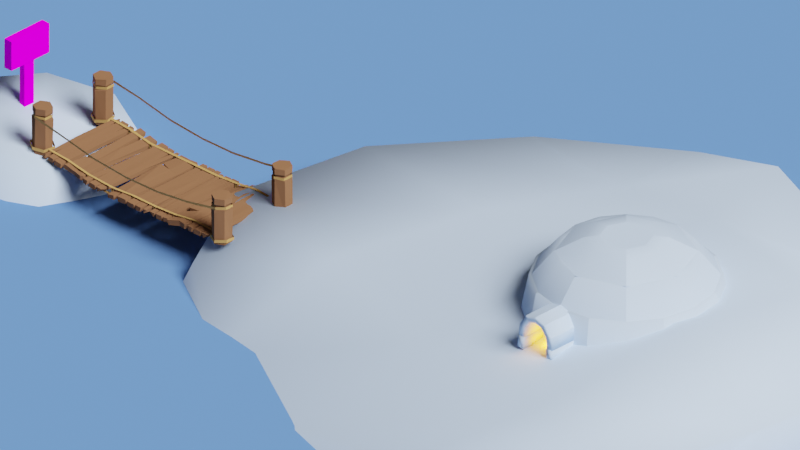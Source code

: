# Source: Map.blend  (saved by Blender 2.92.15; exported with 4.5.12 LTS)
import bpy
from mathutils import Matrix  # noqa: F401  (used for matrix-valued properties, if any)

bpy.ops.wm.read_factory_settings(use_empty=True)
scene = bpy.context.scene
scene.name = 'Scene'

# ---- collections
col_bridge = bpy.data.collections.new('Bridge'); scene.collection.children.link(col_bridge)
col_planks = bpy.data.collections.new('Planks'); col_bridge.children.link(col_planks)
col_columns = bpy.data.collections.new('Columns'); col_bridge.children.link(col_columns)
col_rope = bpy.data.collections.new('Rope'); col_bridge.children.link(col_rope)
col_archipelago = bpy.data.collections.new('Archipelago'); scene.collection.children.link(col_archipelago)
col_restaurant = bpy.data.collections.new('Restaurant'); col_archipelago.children.link(col_restaurant)
col_fishing = bpy.data.collections.new('Fishing'); col_archipelago.children.link(col_fishing)
col_water = bpy.data.collections.new('Water'); scene.collection.children.link(col_water)

# ---- images (referenced by path relative to the original .blend; pixels are not part of the script)
import os
ASSET_DIR = os.environ.get("B2B_ASSET_DIR", "")  # directory of the original .blend (textures are referenced by path, not embedded)
HERE = os.path.dirname(os.path.abspath(__file__))  # packed textures are extracted next to this script under _unpacked/

def load_image(name, relpath, width, height, colorspace="sRGB"):
    """Load a texture the original file referenced (path relative to the .blend, or extracted next to this script)."""
    p = next((c for c in (os.path.join(HERE, relpath), os.path.join(ASSET_DIR, relpath)) if relpath and os.path.exists(c)), "")
    if p:
        img = bpy.data.images.load(p, check_existing=True)
        img.name = name
    else:  # same state as the original file: an image datablock whose file is absent (Cycles renders it pink)
        img = bpy.data.images.new(name, width, height)
        img.source = "FILE"
        img.filepath = "//" + (relpath or name)
    img.colorspace_settings.name = colorspace
    return img
img_fishing = load_image('Fishing', 'Fishing.png', 1024, 1024, 'sRGB')

# ---- materials (node trees are filled in below, after node groups)
mat_wood = bpy.data.materials.new('Wood')
mat_wood.use_backface_culling = True
mat_wood.use_transparent_shadow = False
mat_rope = bpy.data.materials.new('Rope')
mat_rope.use_transparent_shadow = False
mat_snow = bpy.data.materials.new('Snow')
mat_snow.use_transparent_shadow = False
mat_fishing = bpy.data.materials.new('Fishing')
mat_fishing.use_backface_culling = True
mat_fishing.use_transparent_shadow = False
mat_ocean = bpy.data.materials.new('Ocean')
mat_ocean.use_transparent_shadow = False

# ---- material node trees
mat_wood.use_nodes = True; mat_wood.node_tree.nodes.clear()
_N = mat_wood.node_tree.nodes; _L = mat_wood.node_tree.links
n0 = _N.new('ShaderNodeOutputMaterial'); n0.name = 'Material Output'; n0.location = (300, 300)
n1 = _N.new('ShaderNodeBsdfDiffuse'); n1.name = 'Diffuse BSDF'; n1.location = (10, 300)
n1.inputs[0].default_value = (0.25, 0.1182, 0.05901, 1.0)
n1.inputs[1].default_value = 0.5
_L.new(n1.outputs[0], n0.inputs[0])
n0.is_active_output = True
mat_rope.use_nodes = True; mat_rope.node_tree.nodes.clear()
_N = mat_rope.node_tree.nodes; _L = mat_rope.node_tree.links
n0 = _N.new('ShaderNodeOutputMaterial'); n0.name = 'Material Output'; n0.location = (300, 300)
n1 = _N.new('ShaderNodeBsdfDiffuse'); n1.name = 'Diffuse BSDF'; n1.location = (10, 300)
n1.inputs[0].default_value = (0.5, 0.292, 0.1, 1.0)
n1.inputs[1].default_value = 0.5
_L.new(n1.outputs[0], n0.inputs[0])
n0.is_active_output = True
mat_snow.use_nodes = True; mat_snow.node_tree.nodes.clear()
_N = mat_snow.node_tree.nodes; _L = mat_snow.node_tree.links
n0 = _N.new('ShaderNodeOutputMaterial'); n0.name = 'Material Output'; n0.location = (300, 300)
n1 = _N.new('ShaderNodeBsdfDiffuse'); n1.name = 'Diffuse BSDF'; n1.location = (10, 300)
n1.inputs[0].default_value = (0.6, 0.76, 1.0, 1.0)
_L.new(n1.outputs[0], n0.inputs[0])
n0.is_active_output = True
mat_fishing.use_nodes = True; mat_fishing.node_tree.nodes.clear()
_N = mat_fishing.node_tree.nodes; _L = mat_fishing.node_tree.links
n0 = _N.new('ShaderNodeOutputMaterial'); n0.name = 'Material Output'; n0.location = (300, 300)
n1 = _N.new('ShaderNodeTexImage'); n1.name = 'Image Texture'; n1.location = (-309, 287)
n1.image = img_fishing
n2 = _N.new('ShaderNodeBsdfDiffuse'); n2.name = 'Diffuse BSDF'; n2.location = (10, 300)
n2.inputs[1].default_value = 0.5
_L.new(n2.outputs[0], n0.inputs[0])
_L.new(n1.outputs[0], n2.inputs[0])
n0.is_active_output = True
mat_ocean.use_nodes = True; mat_ocean.node_tree.nodes.clear()
_N = mat_ocean.node_tree.nodes; _L = mat_ocean.node_tree.links
n0 = _N.new('ShaderNodeOutputMaterial'); n0.name = 'Material Output'; n0.location = (300, 300)
n1 = _N.new('ShaderNodeBsdfDiffuse'); n1.name = 'Diffuse BSDF'; n1.location = (10, 300)
n1.inputs[0].default_value = (0.12, 0.2544, 0.6, 1.0)
n1.inputs[1].default_value = 0.4
_L.new(n1.outputs[0], n0.inputs[0])
n0.is_active_output = True

# ---- world
world_world = bpy.data.worlds.new('World'); scene.world = world_world
world_world.use_nodes = True; world_world.node_tree.nodes.clear()
_N = world_world.node_tree.nodes; _L = world_world.node_tree.links
n0 = _N.new('ShaderNodeOutputWorld'); n0.name = 'World Output'; n0.location = (300, 300)
n1 = _N.new('ShaderNodeBackground'); n1.name = 'Background'; n1.location = (10, 300)
n1.inputs[0].default_value = (0.05088, 0.05088, 0.05088, 1.0)
_L.new(n1.outputs[0], n0.inputs[0])
n0.is_active_output = True
world_world.color = (0.05088, 0.05088, 0.05088)
world_world.use_sun_shadow = False
world_world.sun_shadow_jitter_overblur = 0.0

# ---- cameras
cam_camera = bpy.data.cameras.new('Camera')
cam_camera.type = 'ORTHO'
cam_camera.clip_end = 100.0
cam_camera.ortho_scale = 30.0

# ---- lights
light_light = bpy.data.lights.new('Light', 'SUN')
light_light.transmission_factor = 0.0
light_light.angle = 0.5236
light_light.energy = 5.0
light_light.shadow_soft_size = 20.0
light_light.shadow_cascade_max_distance = 1000.0
light_point = bpy.data.lights.new('Point', 'POINT')
light_point.color = (1.0, 0.3, 0.0)
light_point.transmission_factor = 0.0
light_point.energy = 100.0
light_point.shadow_soft_size = 0.25
light_point.shadow_maximum_resolution = 0.006
light_point.use_absolute_resolution = True

# ---- meshes
me_cube_004 = bpy.data.meshes.new('Cube.004')
me_cube_004.from_pydata([(-0.5135, -2.013, -0.1), (-0.5135, -2.013, 0.1), (-0.5135, 1.987, -0.1), (-0.5135, 1.987, 0.1), (0.4608, -1.586, -0.07987), (0.4822, -2.014, 0.1), (0.4125, 1.845, -0.07913), (0.4911, 1.986, 0.1), (0.3447, 1.986, -0.1), (-0.1598, 1.98, -0.1001), (-0.1605, 1.999, 0.09842), (0.3479, 1.986, 0.09999), (-0.3101, -2.04, -0.09376), (0.2839, -2.013, -0.1), (0.2264, -2.012, 0.1), (-0.2851, -2.022, 0.1), (-0.07539, 1.987, -0.1072), (-0.07954, 1.975, 0.09442), (-0.2163, -2.023, -0.1062), (-0.1587, -2.003, 0.09416), (-0.2299, -0.8999, 0.09905), (-0.2489, -1.234, -0.09575), (-0.1449, 1.529, 0.08416), (-0.1466, 1.629, -0.08939), (0.2124, 1.985, 0.09887), (0.1346, -2.018, -0.09538), (0.1543, 1.988, -0.1018), (0.1446, -2.009, 0.098), (0.2462, -1.332, 0.08455), (0.2114, -1.39, -0.09094), (0.2529, 1.152, 0.09848), (0.2203, 1.184, -0.09681), (0.2396, -0.03417, 0.1179), (-0.1267, 0.06949, -0.08456), (0.2589, 0.1066, -0.08958), (-0.4744, 0.06508, -0.09427), (-0.1053, 0.004499, 0.09015), (0.4631, 0.09624, -0.09424), (-0.1914, 0.006205, 0.09431), (0.4611, 0.04424, 0.09276), (-0.4744, -0.01889, 0.09276), (-0.1827, 0.08597, -0.08754), (0.1712, -0.0548, -0.1065), (0.2631, 0.03524, 0.1115)], [], [(0, 1, 40, 35), (8, 11, 7, 6), (6, 7, 39, 37), (12, 15, 1, 0), (8, 6, 37, 34), (10, 3, 40, 38, 22), (7, 11, 43, 39), (17, 22, 38, 36), (2, 9, 23, 41, 35), (4, 5, 14, 13), (2, 3, 10, 9), (25, 27, 19, 18), (24, 17, 36, 32, 30), (15, 12, 21, 20), (18, 19, 20, 21), (23, 16, 33, 41), (23, 22, 17, 16), (9, 10, 22, 23), (11, 30, 32, 43), (16, 17, 24, 26), (16, 26, 31, 42, 33), (27, 25, 29, 28), (28, 29, 13, 14), (29, 25, 42, 34), (26, 24, 30, 31), (8, 31, 30, 11), (41, 33, 18, 21), (34, 42, 31, 8), (35, 40, 3, 2), (37, 39, 5, 4), (34, 37, 4, 13, 29), (39, 43, 14, 5), (35, 41, 21, 12, 0), (32, 36, 19, 27, 28), (43, 32, 28, 14), (33, 42, 25, 18), (38, 40, 1, 15, 20), (36, 38, 20, 19)])
_uv = me_cube_004.uv_layers.new(name='UVMap')
_uv.uv.foreach_set('vector', [0.375, 0.0, 0.625, 0.0, 0.625, 0.1244, 0.375, 0.13, 0.375, 0.4586, 0.625, 0.45, 0.625, 0.5, 0.385, 0.5002, 0.385, 0.5002, 0.625, 0.5, 0.625, 0.6214, 0.375, 0.6179, 0.375, 0.95, 0.625, 0.95, 0.625, 1.0, 0.375, 1.0, 0.3336, 0.5, 0.385, 0.5002, 0.375, 0.6179, 0.3288, 0.6051, 0.7848, 0.5, 0.875, 0.5, 0.875, 0.6256, 0.8127, 0.6249, 0.7923, 0.5335, 0.625, 0.5, 0.675, 0.5, 0.675, 0.6218, 0.625, 0.6214, 0.7632, 0.5, 0.7923, 0.5335, 0.8127, 0.6249, 0.7813, 0.6235, 0.125, 0.5, 0.2504, 0.5, 0.2402, 0.5351, 0.2112, 0.6345, 0.125, 0.62, 0.3942, 0.7304, 0.625, 0.75, 0.625, 0.8, 0.375, 0.8, 0.375, 0.25, 0.625, 0.25, 0.625, 0.3402, 0.375, 0.3754, 0.375, 0.8522, 0.625, 0.8356, 0.625, 0.9248, 0.375, 0.935, 0.7002, 0.5, 0.7632, 0.5, 0.7813, 0.6235, 0.7042, 0.5949, 0.7007, 0.5116, 0.625, 0.95, 0.375, 0.95, 0.1862, 0.72, 0.825, 0.68, 0.19, 0.75, 0.7998, 0.75, 0.825, 0.68, 0.1862, 0.72, 0.2402, 0.5351, 0.2612, 0.5, 0.2273, 0.619, 0.2112, 0.6345, 0.2402, 0.5351, 0.7923, 0.5335, 0.625, 0.3618, 0.2612, 0.5, 0.2504, 0.5, 0.7848, 0.5, 0.7923, 0.5335, 0.2402, 0.5351, 0.675, 0.5, 0.7007, 0.5116, 0.7042, 0.5949, 0.675, 0.6218, 0.375, 0.3862, 0.625, 0.3618, 0.625, 0.4248, 0.375, 0.4318, 0.2612, 0.5, 0.3068, 0.5, 0.3026, 0.5513, 0.2909, 0.629, 0.2273, 0.619, 0.0, 0.0, 0.0, 0.0, 0.0, 0.0, 0.0, 0.0, 0.0, 0.0, 0.0, 0.0, 0.0, 0.0, 0.0, 0.0, 0.0, 0.0, 0.0, 0.0, 0.1481, 0.2414, 0.1483, 0.2223, 0.3068, 0.5, 0.7002, 0.5, 0.7007, 0.5116, 0.3026, 0.5513, 0.3336, 0.5, 0.2432, 0.3965, 0.7007, 0.5116, 0.675, 0.5, 0.2112, 0.6345, 0.2273, 0.619, 0.19, 0.75, 0.1862, 0.72, 0.1483, 0.2223, 0.1481, 0.2414, 0.2432, 0.3965, 0.3336, 0.5, 0.375, 0.13, 0.625, 0.1244, 0.625, 0.25, 0.375, 0.25, 0.375, 0.6179, 0.625, 0.6214, 0.625, 0.75, 0.3942, 0.7304, 0.3288, 0.6051, 0.375, 0.6179, 0.3942, 0.7304, 0.325, 0.75, 0.325, 0.6893, 0.625, 0.6214, 0.675, 0.6218, 0.675, 0.75, 0.625, 0.75, 0.125, 0.62, 0.2112, 0.6345, 0.1862, 0.72, 0.175, 0.75, 0.125, 0.75, 0.7042, 0.5949, 0.7813, 0.6235, 0.7998, 0.75, 0.7106, 0.75, 0.7079, 0.6845, 0.675, 0.6218, 0.7042, 0.5949, 0.7079, 0.6845, 0.675, 0.75, 0.2273, 0.619, 0.2909, 0.629, 0.2728, 0.75, 0.19, 0.75, 0.8127, 0.6249, 0.875, 0.6256, 0.875, 0.75, 0.825, 0.75, 0.825, 0.68, 0.7813, 0.6235, 0.8127, 0.6249, 0.825, 0.68, 0.7998, 0.75])
me_cube_004.materials.append(mat_wood)
me_cube_004.use_remesh_fix_poles = True
me_cube_004.use_remesh_preserve_attributes = False
me_cube_004.use_mirror_vertex_groups = False
me_cube_004.update()
me_cube_005 = bpy.data.meshes.new('Cube.005')
me_cube_005.from_pydata([(-0.4941, -1.988, 0.1015), (-0.4791, -1.987, -0.09863), (-0.4992, 1.973, 0.02), (-0.469, 1.977, -0.1161), (0.5056, -1.872, 0.07493), (0.4538, -1.891, -0.1179), (0.4841, 1.975, 0.08368), (0.4841, 1.975, -0.1173), (-0.1608, 1.979, 0.06382), (-0.1609, 1.982, -0.1178), (0.06262, -1.883, 0.139), (0.1096, -1.922, -0.06446), (0.06003, 1.982, -0.1177), (0.4006, -1.955, 0.08473), (0.05956, 1.986, 0.1082), (0.3463, -1.973, -0.1144), (-0.0248, 0.9653, 0.1521), (0.05076, 0.4772, -0.152), (0.465, -0.7575, 0.02698), (0.4072, -0.7564, -0.1622), (0.0475, -0.825, 0.1202), (0.1026, -0.8058, 0.09654), (-0.4275, -0.8706, 0.2039), (-0.3471, -0.8829, -0.1114), (0.01421, -0.7644, -0.07938), (0.05078, -0.8626, -0.09639), (-0.4033, -0.9495, -0.08376), (-0.5224, -1.068, 0.1076)], [], [(22, 2, 3, 23), (14, 6, 7, 12), (18, 4, 5, 19), (10, 0, 1, 11), (21, 13, 4, 18), (2, 22, 20, 16, 8), (13, 10, 11, 15), (2, 8, 9, 3), (4, 13, 15, 5), (7, 19, 25, 17, 12), (20, 10, 13, 21), (25, 15, 11, 24), (17, 16, 14, 12), (8, 16, 17, 9), (16, 20, 21, 14), (14, 21, 18, 6), (6, 18, 19, 7), (17, 25, 24, 9), (9, 24, 23, 3), (0, 27, 26, 1), (19, 5, 15, 25), (26, 24, 11, 1), (27, 0, 10, 20), (23, 24, 20, 22), (26, 27, 20, 24)])
_uv = me_cube_005.uv_layers.new(name='UVMap')
_uv.uv.foreach_set('vector', [0.375, 0.1006, 0.375, 0.25, 0.625, 0.25, 0.625, 0.1006, 0.375, 0.3992, 0.375, 0.5, 0.625, 0.5, 0.625, 0.3992, 0.375, 0.6598, 0.375, 0.7417, 0.625, 0.7417, 0.625, 0.6598, 0.375, 0.8182, 0.375, 0.9982, 0.625, 0.9982, 0.625, 0.8182, 0.2742, 0.6574, 0.3442, 0.7469, 0.375, 0.7417, 0.375, 0.6598, 0.125, 0.5, 0.125, 0.6494, 0.2805, 0.6544, 0.2388, 0.5658, 0.2388, 0.5, 0.375, 0.7778, 0.375, 0.8182, 0.625, 0.8182, 0.625, 0.7778, 0.375, 0.25, 0.375, 0.3638, 0.625, 0.3638, 0.625, 0.25, 0.375, 0.7417, 0.375, 0.7778, 0.625, 0.7778, 0.625, 0.7417, 0.625, 0.5, 0.625, 0.6598, 0.7258, 0.6652, 0.7258, 0.5941, 0.7258, 0.5, 0.2805, 0.6544, 0.3064, 0.7496, 0.3442, 0.7469, 0.2742, 0.6574, 0.7258, 0.6652, 0.6558, 0.7469, 0.6936, 0.7496, 0.7515, 0.652, 0.7258, 0.5941, 0.2388, 0.5658, 0.2742, 0.5, 0.625, 0.3992, 0.2388, 0.5, 0.2388, 0.5658, 0.7258, 0.5941, 0.7612, 0.5, 0.2388, 0.5658, 0.2805, 0.6544, 0.2742, 0.6574, 0.2742, 0.5, 0.2742, 0.5, 0.2742, 0.6574, 0.375, 0.6598, 0.375, 0.5, 0.375, 0.5, 0.375, 0.6598, 0.625, 0.6598, 0.625, 0.5, 0.7258, 0.5941, 0.7258, 0.6652, 0.7515, 0.652, 0.7612, 0.5, 0.7612, 0.5, 0.7515, 0.652, 0.875, 0.6494, 0.875, 0.5, 0.3773, -1.914e-05, 0.3761, 0.07732, 0.6288, 0.09234, 0.6269, -9.06e-06, 0.625, 0.6598, 0.625, 0.7417, 0.6558, 0.7469, 0.7258, 0.6652, 0.8712, 0.6745, 0.7515, 0.652, 0.6936, 0.7496, 0.8732, 0.75, 0.1279, 0.6826, 0.1268, 0.75, 0.3064, 0.7496, 0.2805, 0.6544, 0.625, 0.1006, 0.7515, 0.652, 0.2805, 0.6544, 0.375, 0.1006, 0.6288, 0.09234, 0.3761, 0.07732, 0.2805, 0.6544, 0.7515, 0.652])
me_cube_005.materials.append(mat_wood)
me_cube_005.use_remesh_fix_poles = True
me_cube_005.use_remesh_preserve_attributes = False
me_cube_005.use_mirror_vertex_groups = False
me_cube_005.update()
me_cylinder_005 = bpy.data.meshes.new('Cylinder.005')
me_cylinder_005.from_pydata([(0.01256, 0.4153, -0.7592), (0.0, 0.4, 0.75), (0.336, 0.2229, -0.749), (0.3797, 0.2077, 0.7246), (0.3464, -0.2, -0.75), (0.3464, -0.2, 0.75), (-3.497e-08, -0.4, -0.75), (0.01221, -0.4167, 0.6993), (-0.3164, -0.197, -0.7494), (-0.3741, -0.2028, 0.6918), (-0.3464, 0.2, -0.75), (-0.3464, 0.2, 0.75), (0.2771, 0.16, 0.85), (9.537e-08, 0.32, 0.85), (0.2771, -0.16, 0.85), (6.739e-08, -0.32, 0.85), (-0.2771, -0.16, 0.85), (-0.2771, 0.16, 0.85), (0.3464, 0.2, 0.95), (0.0, 0.4, 0.95), (0.3464, -0.2, 0.95), (-3.497e-08, -0.4, 0.95), (-0.3464, -0.2, 0.95), (-0.3464, 0.2, 0.95), (0.3471, 0.198, 1.19), (-0.02661, 0.3962, 1.226), (0.3414, -0.2007, 1.205), (0.004599, -0.3981, 1.205), (-0.3464, -0.2, 1.2), (-0.3479, 0.2041, 1.22)], [], [(0, 1, 3, 2), (2, 3, 5, 4), (4, 5, 7, 6), (6, 7, 9, 8), (9, 7, 15, 16), (8, 9, 11, 10), (10, 11, 1, 0), (17, 16, 22, 23), (5, 3, 12, 14), (11, 9, 16, 17), (3, 1, 13, 12), (7, 5, 14, 15), (1, 11, 17, 13), (19, 23, 29, 25), (15, 14, 20, 21), (12, 13, 19, 18), (13, 17, 23, 19), (16, 15, 21, 22), (14, 12, 18, 20), (24, 25, 29, 28, 27, 26), (22, 21, 27, 28), (20, 18, 24, 26), (23, 22, 28, 29), (21, 20, 26, 27), (18, 19, 25, 24)])
_uv = me_cylinder_005.uv_layers.new(name='UVMap')
_uv.uv.foreach_set('vector', [1.0, 0.5, 1.0, 1.0, 0.8333, 1.0, 0.8333, 0.5, 0.8333, 0.5, 0.8333, 1.0, 0.6667, 1.0, 0.6667, 0.5, 0.6667, 0.5, 0.6667, 1.0, 0.5, 0.9863, 0.5, 0.5, 0.5, 0.5, 0.5, 0.9863, 0.3333, 0.9808, 0.3333, 0.5, 0.3333, 0.9808, 0.5, 0.9863, 0.5, 1.0, 0.3333, 1.0, 0.3333, 0.5, 0.3333, 0.9808, 0.1667, 1.0, 0.1667, 0.5, 0.1667, 0.5, 0.1667, 1.0, -8.941e-08, 1.0, -8.941e-08, 0.5, 0.1667, 1.0, 0.3333, 1.0, 0.3333, 1.0, 0.1667, 1.0, 0.6667, 1.0, 0.8333, 1.0, 0.8333, 1.0, 0.6667, 1.0, 0.1667, 1.0, 0.3333, 0.9808, 0.3333, 1.0, 0.1667, 1.0, 0.8333, 1.0, 1.0, 1.0, 1.0, 1.0, 0.8333, 1.0, 0.5, 0.9863, 0.6667, 1.0, 0.6667, 1.0, 0.5, 1.0, -8.941e-08, 1.0, 0.1667, 1.0, 0.1667, 1.0, -8.941e-08, 1.0, -8.941e-08, 1.0, 0.1667, 1.0, 0.1667, 1.0, -8.941e-08, 1.0, 0.5, 1.0, 0.6667, 1.0, 0.6667, 1.0, 0.5, 1.0, 0.8333, 1.0, 1.0, 1.0, 1.0, 1.0, 0.8333, 1.0, -8.941e-08, 1.0, 0.1667, 1.0, 0.1667, 1.0, -8.941e-08, 1.0, 0.3333, 1.0, 0.5, 1.0, 0.5, 1.0, 0.3333, 1.0, 0.6667, 1.0, 0.8333, 1.0, 0.8333, 1.0, 0.6667, 1.0, 0.4578, 0.37, 0.25, 0.49, 0.04215, 0.37, 0.04215, 0.13, 0.25, 0.01, 0.4578, 0.13, 0.3333, 1.0, 0.5, 1.0, 0.5, 1.0, 0.3333, 1.0, 0.6667, 1.0, 0.8333, 1.0, 0.8333, 1.0, 0.6667, 1.0, 0.1667, 1.0, 0.3333, 1.0, 0.3333, 1.0, 0.1667, 1.0, 0.5, 1.0, 0.6667, 1.0, 0.6667, 1.0, 0.5, 1.0, 0.8333, 1.0, 1.0, 1.0, 1.0, 1.0, 0.8333, 1.0])
me_cylinder_005.materials.append(mat_wood)
me_cylinder_005.use_remesh_fix_poles = True
me_cylinder_005.use_remesh_preserve_attributes = False
me_cylinder_005.use_mirror_vertex_groups = False
me_cylinder_005.update()
me_plane_005 = bpy.data.meshes.new('Plane.005')
me_plane_005.from_pydata([(3.263, -0.4296, 0.1754), (4.685, -0.3966, 0.4475), (3.259, -0.434, 0.2655), (4.7, -0.3986, 0.5587), (4.324, -0.2326, 0.4762), (4.329, -0.2296, 0.5827), (4.292, 0.1534, 0.4616), (4.296, 0.1541, 0.5695), (4.615, 0.415, 0.4634), (4.617, 0.4129, 0.5713), (4.989, 0.2401, 0.4357), (4.989, 0.2386, 0.5438), (5.03, -0.1576, 0.4764), (5.028, -0.156, 0.5974), (0.008388, -0.4367, -0.08638), (0.001058, -0.4415, 0.0003539), (-3.436, -0.4367, 0.3268), (-3.436, -0.4416, 0.4129), (-4.828, 0.4038, 0.489), (-4.807, 0.4058, 0.599), (-5.187, 0.2397, 0.5405), (-5.176, 0.2368, 0.6465), (-5.22, -0.1462, 0.4956), (-5.209, -0.1469, 0.6031), (-4.898, -0.4078, 0.5093), (-4.888, -0.4058, 0.6168), (-4.491, -0.2329, 0.4922), (-4.51, -0.2314, 0.5986), (-4.483, 0.1647, 0.496), (-4.477, 0.1632, 0.6169), (-1.714, -0.4367, 0.02439), (-1.718, -0.4415, 0.1112), (1.636, -0.4331, -0.04009), (1.63, -0.4377, 0.04853)], [], [(0, 1, 3, 2), (3, 5, 4, 1), (5, 7, 6, 4), (7, 9, 8, 6), (9, 11, 10, 8), (11, 13, 12, 10), (13, 3, 1, 12), (32, 33, 15, 14), (30, 31, 17, 16), (19, 18, 20, 21), (21, 20, 22, 23), (23, 22, 24, 25), (25, 24, 26, 27), (27, 26, 28, 29), (29, 28, 18, 19), (24, 16, 17, 25), (14, 15, 31, 30), (0, 2, 33, 32)])
_uv = me_plane_005.uv_layers.new(name='UVMap')
_uv.uv.foreach_set('vector', [0.177, 0.0, 1.0, 0.0, 1.0, 1.0, 0.177, 1.0, 1.0, 1.0, 1.0, 1.0, 1.0, 0.0, 1.0, 0.0, 1.0, 1.0, 1.0, 1.0, 1.0, 0.0, 1.0, 0.0, 1.0, 1.0, 1.0, 1.0, 1.0, 0.0, 1.0, 0.0, 1.0, 1.0, 1.0, 1.0, 1.0, 0.0, 1.0, 0.0, 1.0, 1.0, 1.0, 1.0, 1.0, 0.0, 1.0, 0.0, 1.0, 1.0, 1.0, 1.0, 1.0, 0.0, 1.0, 0.0, 0.08952, 0.0, 0.08952, 1.0, 0.002039, 1.0, 0.002039, 0.0, 0.00102, 0.0, 0.00102, 1.0, 0.0, 1.0, 0.0, 0.0, 1.0, 1.0, 1.0, 0.0, 1.0, 0.0, 1.0, 1.0, 1.0, 1.0, 1.0, 0.0, 1.0, 0.0, 1.0, 1.0, 1.0, 1.0, 1.0, 0.0, 1.0, 0.0, 1.0, 1.0, 1.0, 1.0, 1.0, 0.0, 1.0, 0.0, 1.0, 1.0, 1.0, 1.0, 1.0, 0.0, 1.0, 0.0, 1.0, 1.0, 1.0, 1.0, 1.0, 0.0, 1.0, 0.0, 1.0, 1.0, 1.0, 0.0, 0.0, 0.0, 0.0, 1.0, 1.0, 1.0, 0.002039, 0.0, 0.002039, 1.0, 0.00102, 1.0, 0.00102, 0.0, 0.177, 0.0, 0.177, 1.0, 0.08952, 1.0, 0.08952, 0.0])
me_plane_005.materials.append(mat_rope)
me_plane_005.use_remesh_fix_poles = True
me_plane_005.use_remesh_preserve_attributes = False
me_plane_005.use_mirror_vertex_groups = False
me_plane_005.update()
me_plane_006 = bpy.data.meshes.new('Plane.006')
me_plane_006.from_pydata([(4.689, -0.4512, 0.2382), (4.706, -0.4536, 0.3646), (4.279, -0.2648, 0.2708), (4.29, -0.08203, 0.4077), (4.242, 0.1738, 0.2542), (4.277, 0.03267, 0.4007), (4.609, 0.4711, 0.2563), (4.612, 0.4688, 0.379), (5.035, 0.2724, 0.2248), (5.034, 0.2706, 0.3477), (5.081, -0.1796, 0.2711), (5.078, -0.1778, 0.4087), (-4.824, 0.4951, 0.2713), (-4.797, 0.4976, 0.4067), (-5.264, 0.2277, 0.2569), (-5.25, 0.224, 0.3873), (-5.335, -0.204, 0.3858), (-5.321, -0.2049, 0.5179), (-4.906, -0.5101, 0.3774), (-4.894, -0.5076, 0.5097), (-4.524, -0.2858, 0.3024), (-4.499, -0.2792, 0.4337), (-4.402, 0.2129, 0.3049), (-4.395, 0.211, 0.4538), (3.239, -0.09277, 0.4585), (3.247, 0.02228, 0.4515), (4.284, -0.2614, 0.3919), (4.247, 0.1746, 0.3769), (2.166, -0.0993, 0.3011), (2.177, 0.01613, 0.2941), (1.113, -0.09179, 0.2195), (1.124, 0.02364, 0.2125), (-0.0338, -0.08794, 0.2015), (-0.02853, 0.0273, 0.1945), (-1.058, -0.1348, 0.1435), (-1.052, -0.01957, 0.1366), (-2.391, -0.09594, 0.1607), (-2.386, 0.01931, 0.1538), (-3.464, -0.09636, 0.3327), (-3.459, 0.01888, 0.3257), (-4.493, -0.09762, 0.3874), (-4.488, 0.01763, 0.3804), (2.181, -0.09179, -0.02465), (2.187, 0.02346, -0.03164), (1.128, -0.09179, -0.06797), (1.134, 0.02346, -0.07496), (0.0388, -0.09179, -0.095), (0.04407, 0.02346, -0.102), (-1.118, -0.1233, -0.2079), (-1.113, -0.00806, -0.2149), (-2.303, -0.08118, -0.1535), (-2.298, 0.03407, -0.1605), (3.242, -0.1173, 0.1343), (3.25, -0.002213, 0.1193), (-3.476, -0.09244, 0.05747), (-3.471, 0.02281, 0.05048)], [], [(1, 26, 2, 0), (26, 27, 4, 2), (27, 7, 6, 4), (7, 9, 8, 6), (9, 11, 10, 8), (11, 1, 0, 10), (13, 12, 14, 15), (15, 14, 16, 17), (17, 16, 18, 19), (19, 18, 20, 21), (21, 20, 22, 23), (23, 22, 12, 13), (3, 24, 25, 5), (24, 28, 29, 25), (28, 29, 31, 30), (30, 31, 33, 32), (32, 34, 35, 33), (34, 36, 37, 35), (36, 38, 39, 37), (38, 39, 41, 40), (33, 47, 46, 32), (29, 28, 42, 43), (35, 34, 48, 49), (31, 30, 44, 45), (37, 51, 50, 36), (25, 24, 52, 53), (48, 50, 51, 49), (55, 54, 38, 39)])
_uv = me_plane_006.uv_layers.new(name='UVMap')
_uv.uv.foreach_set('vector', [1.0, 1.0, 1.0, 1.0, 1.0, 0.0, 1.0, 0.0, 1.0, 1.0, 1.0, 1.0, 1.0, 0.0, 1.0, 0.0, 1.0, 1.0, 1.0, 1.0, 1.0, 0.0, 1.0, 0.0, 1.0, 1.0, 1.0, 1.0, 1.0, 0.0, 1.0, 0.0, 1.0, 1.0, 1.0, 1.0, 1.0, 0.0, 1.0, 0.0, 1.0, 1.0, 1.0, 1.0, 1.0, 0.0, 1.0, 0.0, 1.0, 1.0, 1.0, 0.0, 1.0, 0.0, 1.0, 1.0, 1.0, 1.0, 1.0, 0.0, 1.0, 0.0, 1.0, 1.0, 1.0, 1.0, 1.0, 0.0, 1.0, 0.0, 1.0, 1.0, 1.0, 1.0, 1.0, 0.0, 1.0, 0.0, 1.0, 1.0, 1.0, 1.0, 1.0, 0.0, 1.0, 0.0, 1.0, 1.0, 1.0, 1.0, 1.0, 0.0, 1.0, 0.0, 1.0, 1.0, 1.0, 1.0, 1.0, 1.0, 1.0, 1.0, 1.0, 1.0, 1.0, 1.0, 1.0, 1.0, 1.0, 1.0, 1.0, 1.0, 1.0, 1.0, 1.0, 1.0, 1.0, 1.0, 1.0, 1.0, 1.0, 1.0, 1.0, 1.0, 1.0, 1.0, 1.0, 1.0, 1.0, 1.0, 1.0, 1.0, 1.0, 1.0, 1.0, 1.0, 1.0, 1.0, 1.0, 1.0, 1.0, 1.0, 1.0, 1.0, 1.0, 1.0, 1.0, 1.0, 1.0, 1.0, 1.0, 1.0, 1.0, 1.0, 1.0, 1.0, 1.0, 1.0, 1.0, 1.0, 1.0, 1.0, 1.0, 1.0, 1.0, 1.0, 1.0, 1.0, 1.0, 1.0, 1.0, 1.0, 1.0, 1.0, 1.0, 1.0, 1.0, 1.0, 1.0, 1.0, 1.0, 1.0, 1.0, 1.0, 1.0, 1.0, 1.0, 1.0, 1.0, 1.0, 1.0, 1.0, 1.0, 1.0, 1.0, 1.0, 1.0, 1.0, 1.0, 1.0, 1.0, 1.0, 1.0, 1.0, 1.0, 1.0, 1.0, 1.0, 1.0, 1.0, 1.0, 1.0, 1.0, 1.0, 1.0, 1.0, 1.0, 1.0, 1.0, 1.0, 1.0, 1.0, 1.0, 1.0])
me_plane_006.materials.append(mat_rope)
me_plane_006.use_remesh_fix_poles = True
me_plane_006.use_remesh_preserve_attributes = False
me_plane_006.use_mirror_vertex_groups = False
me_plane_006.update()
me_circle_002 = bpy.data.meshes.new('Circle.002')
me_circle_002.from_pydata([(-1.183, 8.363, -1.667), (-4.824, 8.166, -1.667), (-8.251, 6.367, -1.667), (-10.54, 3.771, -1.667), (-10.89, 0.7181, -1.667), (-9.861, -2.542, -1.667), (-7.402, -5.702, -1.667), (-3.963, -7.869, -1.667), (-0.3072, -8.468, -1.667), (2.511, -7.279, -1.667), (5.386, -5.928, -1.667), (6.784, -3.115, -1.667), (7.321, 0.1099, -1.667), (6.578, 3.278, -1.667), (4.811, 6.17, -1.667), (2.208, 8.304, -1.667), (-0.2363, 7.84, 0.6767), (-3.229, 7.873, 0.7292), (-7.169, 6.281, 0.7471), (-9.877, 3.697, 0.4242), (-10.24, 1.048, -0.1869), (-9.003, -1.945, -0.9839), (-6.179, -5.289, -0.7452), (-2.462, -7.72, 0.06686), (0.589, -8.76, 0.5052), (3.596, -8.181, 1.012), (6.358, -6.219, 1.518), (8.094, -3.329, 1.296), (7.628, -0.4803, 0.7984), (7.338, 2.326, 1.132), (3.719, 5.549, 2.197), (1.186, 7.406, 1.198), (-0.4751, 6.077, 0.6754), (-3.487, 3.772, 0.8268), (-6.623, 0.6624, 0.6721), (2.571, 3.285, 1.835), (-0.05016, 0.7118, 1.636), (-3.15, -2.466, 0.536), (5.944, 0.471, 1.813), (3.322, -2.46, 1.944), (0.3529, -5.894, 1.012)], [], [(9, 10, 26, 25), (2, 3, 19, 18), (10, 11, 27, 26), (3, 4, 20, 19), (11, 12, 28, 27), (4, 5, 21, 20), (12, 13, 29, 28), (5, 6, 22, 21), (13, 14, 30, 29), (6, 7, 23, 22), (14, 15, 31, 30), (7, 8, 24, 23), (0, 1, 17, 16), (15, 0, 16, 31), (8, 9, 25, 24), (1, 2, 18, 17), (17, 32, 31, 16), (32, 35, 30, 31), (35, 38, 29, 30), (38, 27, 28, 29), (18, 33, 32, 17), (33, 36, 35, 32), (36, 39, 38, 35), (39, 26, 27, 38), (19, 34, 33, 18), (34, 37, 36, 33), (37, 40, 39, 36), (40, 25, 26, 39), (20, 21, 34, 19), (21, 22, 37, 34), (22, 23, 40, 37), (23, 24, 25, 40)])
me_circle_002.polygons.foreach_set('use_smooth', [True] * 32)
_uv = me_circle_002.uv_layers.new(name='UVMap')
_uv.uv.foreach_set('vector', [0.0, 0.0, 0.0, 0.0, 0.0, 0.0, 0.0, 0.0, 0.0, 0.0, 0.0, 0.0, 0.0, 0.0, 0.0, 0.0, 0.0, 0.0, 0.0, 0.0, 0.0, 0.0, 0.0, 0.0, 0.0, 0.0, 0.0, 0.0, 0.0, 0.0, 0.0, 0.0, 0.0, 0.0, 0.0, 0.0, 0.0, 0.0, 0.0, 0.0, 0.0, 0.0, 0.0, 0.0, 0.0, 0.0, 0.0, 0.0, 0.0, 0.0, 0.0, 0.0, 0.0, 0.0, 0.0, 0.0, 0.0, 0.0, 0.0, 0.0, 0.0, 0.0, 0.0, 0.0, 0.0, 0.0, 0.0, 0.0, 0.0, 0.0, 0.0, 0.0, 0.0, 0.0, 0.0, 0.0, 0.0, 0.0, 0.0, 0.0, 0.0, 0.0, 0.0, 0.0, 0.0, 0.0, 0.0, 0.0, 0.0, 0.0, 0.0, 0.0, 0.0, 0.0, 0.0, 0.0, 0.0, 0.0, 0.0, 0.0, 0.0, 0.0, 0.0, 0.0, 0.0, 0.0, 0.0, 0.0, 0.0, 0.0, 0.0, 0.0, 0.0, 0.0, 0.0, 0.0, 0.0, 0.0, 0.0, 0.0, 0.0, 0.0, 0.0, 0.0, 0.0, 0.0, 0.0, 0.0, 0.0, 0.0, 0.0, 0.0, 0.0, 0.0, 0.0, 0.0, 0.0, 0.0, 0.0, 0.0, 0.0, 0.0, 0.0, 0.0, 0.0, 0.0, 0.0, 0.0, 0.0, 0.0, 0.0, 0.0, 0.0, 0.0, 0.0, 0.0, 0.0, 0.0, 0.0, 0.0, 0.0, 0.0, 0.0, 0.0, 0.0, 0.0, 0.0, 0.0, 0.0, 0.0, 0.0, 0.0, 0.0, 0.0, 0.0, 0.0, 0.0, 0.0, 0.0, 0.0, 0.0, 0.0, 0.0, 0.0, 0.0, 0.0, 0.0, 0.0, 0.0, 0.0, 0.0, 0.0, 0.0, 0.0, 0.0, 0.0, 0.0, 0.0, 0.0, 0.0, 0.0, 0.0, 0.0, 0.0, 0.0, 0.0, 0.0, 0.0, 0.0, 0.0, 0.0, 0.0, 0.0, 0.0, 0.0, 0.0, 0.0, 0.0, 0.0, 0.0, 0.0, 0.0, 0.0, 0.0, 0.0, 0.0, 0.0, 0.0, 0.0, 0.0, 0.0, 0.0, 0.0, 0.0, 0.0, 0.0, 0.0, 0.0, 0.0, 0.0, 0.0, 0.0, 0.0, 0.0, 0.0, 0.0, 0.0, 0.0, 0.0, 0.0, 0.0, 0.0, 0.0, 0.0, 0.0, 0.0])
me_circle_002.materials.append(mat_snow)
me_circle_002.use_remesh_fix_poles = True
me_circle_002.use_remesh_preserve_attributes = False
me_circle_002.use_mirror_vertex_groups = False
me_circle_002.update()
me_circle_001 = bpy.data.meshes.new('Circle.001')
me_circle_001.from_pydata([(-1.118e-08, 3.96, 0.0), (-1.515, 3.659, 0.0), (-2.8, 2.8, 0.0), (-3.659, 1.515, 0.0), (-3.96, -1.741e-07, 0.0), (-3.659, -1.515, 0.0), (-2.8, -2.8, 0.0), (-1.515, -3.659, 0.0), (-6.091e-07, -3.96, 0.0), (1.515, -3.659, 0.0), (2.8, -2.8, 0.0), (3.659, -1.515, 0.0), (3.96, 4.618e-08, 0.0), (3.659, 1.515, 0.0), (2.8, 2.8, 0.0), (1.515, 3.659, 0.0), (1.374e-09, 3.661, 1.5), (-1.401, 3.382, 1.5), (-2.589, 2.589, 1.5), (-3.382, 1.401, 1.5), (-3.661, -1.53e-07, 1.5), (-3.382, -1.401, 1.5), (-2.589, -2.589, 1.5), (-1.401, -3.382, 1.5), (-5.514e-07, -3.661, 1.5), (1.401, -3.382, 1.5), (2.589, -2.589, 1.5), (3.382, -1.401, 1.5), (3.661, 5.064e-08, 1.5), (3.382, 1.401, 1.5), (2.589, 2.589, 1.5), (1.401, 3.382, 1.5), (-6.811e-08, 3.01, 1.5), (-1.152, 2.781, 1.5), (-2.128, 2.128, 1.5), (-2.781, 1.152, 1.5), (-3.01, -1.243e-07, 1.5), (-2.781, -1.152, 1.5), (-2.128, -2.128, 1.5), (-1.152, -2.781, 1.5), (-5.225e-07, -3.01, 1.5), (1.152, -2.781, 1.5), (2.128, -2.128, 1.5), (2.781, -1.152, 1.5), (3.01, 4.319e-08, 1.5), (2.781, 1.152, 1.5), (2.128, 2.128, 1.5), (1.152, 2.781, 1.5), (-1.401, 3.382, 1.5), (-1.515, 3.659, 0.0), (-1.152, 2.781, 1.5), (1.401, 3.382, 1.5), (1.515, 3.659, 0.0), (1.152, 2.781, 1.5), (3.382, 1.401, 1.5), (3.659, 1.515, 0.0), (2.781, 1.152, 1.5), (3.659, -1.515, 0.0), (3.382, -1.401, 1.5), (2.781, -1.152, 1.5), (1.401, -3.382, 1.5), (1.515, -3.659, 0.0), (1.152, -2.781, 1.5), (-1.401, -3.382, 1.5), (-1.515, -3.659, 0.0), (-1.152, -2.781, 1.5), (-3.382, -1.401, 1.5), (-3.659, -1.515, 0.0), (-2.781, -1.152, 1.5), (-3.382, 1.401, 1.5), (-3.659, 1.515, 0.0), (-2.781, 1.152, 1.5)], [], [(12, 11, 27, 28), (67, 4, 20, 66), (55, 12, 28, 54), (6, 5, 21, 22), (14, 13, 29, 30), (64, 6, 22, 63), (52, 14, 30, 51), (8, 7, 23, 24), (49, 0, 16, 48), (0, 15, 31, 16), (61, 8, 24, 60), (2, 1, 17, 18), (10, 9, 25, 26), (70, 2, 18, 69), (57, 10, 26, 58), (4, 3, 19, 20), (22, 21, 37, 38), (30, 29, 45, 46), (63, 22, 38, 65), (51, 30, 46, 53), (24, 23, 39, 40), (48, 16, 32, 50), (16, 31, 47, 32), (60, 24, 40, 62), (18, 17, 33, 34), (26, 25, 41, 42), (69, 18, 34, 71), (58, 26, 42, 59), (20, 19, 35, 36), (28, 27, 43, 44), (66, 20, 36, 68), (54, 28, 44, 56)])
me_circle_001.polygons.foreach_set('use_smooth', [True] * 32)
_uv = me_circle_001.uv_layers.new(name='UVMap')
_uv.uv.foreach_set('vector', [0.0, 0.0, 0.0, 0.0, 0.0, 0.0, 0.0, 0.0, 0.0, 0.0, 0.0, 0.0, 0.0, 0.0, 0.0, 0.0, 0.0, 0.0, 0.0, 0.0, 0.0, 0.0, 0.0, 0.0, 0.0, 0.0, 0.0, 0.0, 0.0, 0.0, 0.0, 0.0, 0.0, 0.0, 0.0, 0.0, 0.0, 0.0, 0.0, 0.0, 0.0, 0.0, 0.0, 0.0, 0.0, 0.0, 0.0, 0.0, 0.0, 0.0, 0.0, 0.0, 0.0, 0.0, 0.0, 0.0, 0.0, 0.0, 0.0, 0.0, 0.0, 0.0, 0.0, 0.0, 0.0, 0.0, 0.0, 0.0, 0.0, 0.0, 0.0, 0.0, 0.0, 0.0, 0.0, 0.0, 0.0, 0.0, 0.0, 0.0, 0.0, 0.0, 0.0, 0.0, 0.0, 0.0, 0.0, 0.0, 0.0, 0.0, 0.0, 0.0, 0.0, 0.0, 0.0, 0.0, 0.0, 0.0, 0.0, 0.0, 0.0, 0.0, 0.0, 0.0, 0.0, 0.0, 0.0, 0.0, 0.0, 0.0, 0.0, 0.0, 0.0, 0.0, 0.0, 0.0, 0.0, 0.0, 0.0, 0.0, 0.0, 0.0, 0.0, 0.0, 0.0, 0.0, 0.0, 0.0, 0.0, 0.0, 0.0, 0.0, 0.0, 0.0, 0.0, 0.0, 0.0, 0.0, 0.0, 0.0, 0.0, 0.0, 0.0, 0.0, 0.0, 0.0, 0.0, 0.0, 0.0, 0.0, 0.0, 0.0, 0.0, 0.0, 0.0, 0.0, 0.0, 0.0, 0.0, 0.0, 0.0, 0.0, 0.0, 0.0, 0.0, 0.0, 0.0, 0.0, 0.0, 0.0, 0.0, 0.0, 0.0, 0.0, 0.0, 0.0, 0.0, 0.0, 0.0, 0.0, 0.0, 0.0, 0.0, 0.0, 0.0, 0.0, 0.0, 0.0, 0.0, 0.0, 0.0, 0.0, 0.0, 0.0, 0.0, 0.0, 0.0, 0.0, 0.0, 0.0, 0.0, 0.0, 0.0, 0.0, 0.0, 0.0, 0.0, 0.0, 0.0, 0.0, 0.0, 0.0, 0.0, 0.0, 0.0, 0.0, 0.0, 0.0, 0.0, 0.0, 0.0, 0.0, 0.0, 0.0, 0.0, 0.0, 0.0, 0.0, 0.0, 0.0, 0.0, 0.0, 0.0, 0.0, 0.0, 0.0, 0.0, 0.0, 0.0, 0.0, 0.0, 0.0, 0.0, 0.0, 0.0, 0.0, 0.0, 0.0, 0.0, 0.0, 0.0, 0.0, 0.0, 0.0, 0.0, 0.0])
me_circle_001.materials.append(mat_snow)
me_circle_001.use_remesh_fix_poles = True
me_circle_001.use_remesh_preserve_attributes = False
me_circle_001.use_mirror_vertex_groups = False
me_circle_001.update()
me_circle_004 = bpy.data.meshes.new('Circle.004')
me_circle_004.from_pydata([(1.364, 3.293, 1.5), (-1.427e-07, 3.564, 1.5), (-1.364, 3.293, 1.5), (-2.52, 2.52, 1.5), (-3.293, 1.364, 1.5), (-3.564, -4.351e-07, 1.5), (-3.293, -1.364, 1.5), (-2.52, -2.52, 1.5), (-1.364, -3.293, 1.5), (-1.108e-06, -3.564, 1.5), (1.364, -3.293, 1.5), (2.52, -2.52, 1.5), (3.293, -1.364, 1.5), (3.564, 3.159e-07, 1.5), (3.293, 1.364, 1.5), (2.52, 2.52, 1.5), (1.037, 2.502, 2.55), (-1.103e-07, 2.709, 2.55), (-1.037, 2.502, 2.55), (-1.915, 1.915, 2.55), (-2.502, 1.037, 2.55), (-2.709, -2.682e-07, 2.55), (-2.502, -1.037, 2.55), (-1.915, -1.915, 2.55), (-1.037, -2.502, 2.55), (-7.969e-07, -2.709, 2.55), (1.037, -2.502, 2.55), (1.915, -1.915, 2.55), (2.502, -1.037, 2.55), (2.709, 2.468e-07, 2.55), (2.502, 1.037, 2.55), (1.915, 1.915, 2.55), (0.8292, 2.002, 2.55), (-1.103e-07, 2.167, 2.55), (-0.8292, 2.002, 2.55), (-1.532, 1.532, 2.55), (-2.002, 0.8292, 2.55), (-2.167, -2.682e-07, 2.55), (-2.002, -0.8292, 2.55), (-1.532, -1.532, 2.55), (-0.8292, -2.002, 2.55), (-7.969e-07, -2.167, 2.55), (0.8292, -2.002, 2.55), (1.532, -1.532, 2.55), (2.002, -0.8292, 2.55), (2.167, 3.326e-07, 2.55), (2.002, 0.8292, 2.55), (1.532, 1.532, 2.55), (-1.103e-07, 2.709, 2.55), (-1.427e-07, 3.564, 1.5), (-1.103e-07, 2.167, 2.55), (1.915, 1.915, 2.55), (2.52, 2.52, 1.5), (1.532, 1.532, 2.55), (2.709, 2.468e-07, 2.55), (3.564, 3.159e-07, 1.5), (2.167, 3.326e-07, 2.55), (2.52, -2.52, 1.5), (1.915, -1.915, 2.55), (1.532, -1.532, 2.55), (-7.969e-07, -2.709, 2.55), (-1.108e-06, -3.564, 1.5), (-7.969e-07, -2.167, 2.55), (-1.915, -1.915, 2.55), (-2.52, -2.52, 1.5), (-1.532, -1.532, 2.55), (-2.709, -2.682e-07, 2.55), (-3.564, -4.351e-07, 1.5), (-2.167, -2.682e-07, 2.55), (-1.915, 1.915, 2.55), (-2.52, 2.52, 1.5), (-1.532, 1.532, 2.55)], [], [(12, 11, 27, 28), (67, 4, 20, 66), (55, 12, 28, 54), (6, 5, 21, 22), (14, 13, 29, 30), (64, 6, 22, 63), (52, 14, 30, 51), (8, 7, 23, 24), (49, 0, 16, 48), (0, 15, 31, 16), (61, 8, 24, 60), (2, 1, 17, 18), (10, 9, 25, 26), (70, 2, 18, 69), (57, 10, 26, 58), (4, 3, 19, 20), (22, 21, 37, 38), (30, 29, 45, 46), (63, 22, 38, 65), (51, 30, 46, 53), (24, 23, 39, 40), (48, 16, 32, 50), (16, 31, 47, 32), (60, 24, 40, 62), (18, 17, 33, 34), (26, 25, 41, 42), (69, 18, 34, 71), (58, 26, 42, 59), (20, 19, 35, 36), (28, 27, 43, 44), (66, 20, 36, 68), (54, 28, 44, 56)])
me_circle_004.polygons.foreach_set('use_smooth', [True] * 32)
_uv = me_circle_004.uv_layers.new(name='UVMap')
_uv.uv.foreach_set('vector', [0.0, 0.0, 0.0, 0.0, 0.0, 0.0, 0.0, 0.0, 0.0, 0.0, 0.0, 0.0, 0.0, 0.0, 0.0, 0.0, 0.0, 0.0, 0.0, 0.0, 0.0, 0.0, 0.0, 0.0, 0.0, 0.0, 0.0, 0.0, 0.0, 0.0, 0.0, 0.0, 0.0, 0.0, 0.0, 0.0, 0.0, 0.0, 0.0, 0.0, 0.0, 0.0, 0.0, 0.0, 0.0, 0.0, 0.0, 0.0, 0.0, 0.0, 0.0, 0.0, 0.0, 0.0, 0.0, 0.0, 0.0, 0.0, 0.0, 0.0, 0.0, 0.0, 0.0, 0.0, 0.0, 0.0, 0.0, 0.0, 0.0, 0.0, 0.0, 0.0, 0.0, 0.0, 0.0, 0.0, 0.0, 0.0, 0.0, 0.0, 0.0, 0.0, 0.0, 0.0, 0.0, 0.0, 0.0, 0.0, 0.0, 0.0, 0.0, 0.0, 0.0, 0.0, 0.0, 0.0, 0.0, 0.0, 0.0, 0.0, 0.0, 0.0, 0.0, 0.0, 0.0, 0.0, 0.0, 0.0, 0.0, 0.0, 0.0, 0.0, 0.0, 0.0, 0.0, 0.0, 0.0, 0.0, 0.0, 0.0, 0.0, 0.0, 0.0, 0.0, 0.0, 0.0, 0.0, 0.0, 0.0, 0.0, 0.0, 0.0, 0.0, 0.0, 0.0, 0.0, 0.0, 0.0, 0.0, 0.0, 0.0, 0.0, 0.0, 0.0, 0.0, 0.0, 0.0, 0.0, 0.0, 0.0, 0.0, 0.0, 0.0, 0.0, 0.0, 0.0, 0.0, 0.0, 0.0, 0.0, 0.0, 0.0, 0.0, 0.0, 0.0, 0.0, 0.0, 0.0, 0.0, 0.0, 0.0, 0.0, 0.0, 0.0, 0.0, 0.0, 0.0, 0.0, 0.0, 0.0, 0.0, 0.0, 0.0, 0.0, 0.0, 0.0, 0.0, 0.0, 0.0, 0.0, 0.0, 0.0, 0.0, 0.0, 0.0, 0.0, 0.0, 0.0, 0.0, 0.0, 0.0, 0.0, 0.0, 0.0, 0.0, 0.0, 0.0, 0.0, 0.0, 0.0, 0.0, 0.0, 0.0, 0.0, 0.0, 0.0, 0.0, 0.0, 0.0, 0.0, 0.0, 0.0, 0.0, 0.0, 0.0, 0.0, 0.0, 0.0, 0.0, 0.0, 0.0, 0.0, 0.0, 0.0, 0.0, 0.0, 0.0, 0.0, 0.0, 0.0, 0.0, 0.0, 0.0, 0.0, 0.0, 0.0, 0.0, 0.0, 0.0, 0.0, 0.0, 0.0, 0.0, 0.0, 0.0, 0.0])
me_circle_004.materials.append(mat_snow)
me_circle_004.use_remesh_fix_poles = True
me_circle_004.use_remesh_preserve_attributes = False
me_circle_004.use_mirror_vertex_groups = False
me_circle_004.update()
me_circle_006 = bpy.data.meshes.new('Circle.006')
me_circle_006.from_pydata([(-8.788e-09, 3.151, -5.555e-07), (-2.228, 2.228, -5.555e-07), (-3.151, -1.374e-07, -5.555e-07), (-2.228, -2.228, -5.555e-07), (2.666e-07, -3.151, -5.555e-07), (2.228, -2.228, -5.555e-07), (3.151, 3.785e-08, -5.555e-07), (2.228, 2.228, -5.555e-07), (6.271e-08, 1.86, 0.6849), (-1.315, 1.315, 0.6849), (-1.86, -8.746e-08, 0.6849), (-1.315, -1.315, 0.6849), (2.253e-07, -1.86, 0.6849), (1.315, -1.315, 0.6849), (1.86, 1.6e-08, 0.6849), (1.315, 1.315, 0.6849), (6.487e-08, 1.19, 0.7676), (-0.8416, 0.8416, 0.7676), (-1.19, -7.676e-08, 0.7676), (-0.8416, -0.8416, 0.7676), (1.689e-07, -1.19, 0.7676), (0.8416, -0.8416, 0.7676), (1.19, -1.054e-08, 0.7676), (0.8416, 0.8416, 0.7676), (1.315, -1.315, 0.6849), (2.228, -2.228, -5.555e-07), (-1.315, -1.315, 0.6849), (-2.228, -2.228, -5.555e-07), (-1.315, 1.315, 0.6849), (-2.228, 2.228, -5.555e-07), (2.228, 2.228, -5.555e-07), (1.315, 1.315, 0.6849), (0.8416, 0.8416, 0.7676), (0.8416, -0.8416, 0.7676), (-0.8416, -0.8416, 0.7676), (-0.8416, 0.8416, 0.7676), (6.487e-08, 1.19, 0.7676), (-0.8416, 0.8416, 0.7676), (-1.19, -7.676e-08, 0.7676), (-0.8416, -0.8416, 0.7676), (1.689e-07, -1.19, 0.7676), (1.19, -1.054e-08, 0.7676), (0.8416, 0.8416, 0.7676), (0.8416, -0.8416, 0.7676)], [], [(25, 4, 12, 24), (27, 2, 10, 26), (29, 0, 8, 28), (0, 7, 15, 8), (6, 5, 13, 14), (4, 3, 11, 12), (2, 1, 9, 10), (30, 6, 14, 31), (31, 14, 22, 32), (24, 12, 20, 33), (26, 10, 18, 34), (28, 8, 16, 35), (8, 15, 23, 16), (14, 13, 21, 22), (12, 11, 19, 20), (10, 9, 17, 18), (42, 36, 37, 38, 39, 40, 43, 41)])
me_circle_006.polygons.foreach_set('use_smooth', [True] * 17)
_uv = me_circle_006.uv_layers.new(name='UVMap')
_uv.uv.foreach_set('vector', [0.0, 0.0, 0.0, 0.0, 0.0, 0.0, 0.0, 0.0, 0.0, 0.0, 0.0, 0.0, 0.0, 0.0, 0.0, 0.0, 0.0, 0.0, 0.0, 0.0, 0.0, 0.0, 0.0, 0.0, 0.0, 0.0, 0.0, 0.0, 0.0, 0.0, 0.0, 0.0, 0.0, 0.0, 0.0, 0.0, 0.0, 0.0, 0.0, 0.0, 0.0, 0.0, 0.0, 0.0, 0.0, 0.0, 0.0, 0.0, 0.0, 0.0, 0.0, 0.0, 0.0, 0.0, 0.0, 0.0, 0.0, 0.0, 0.0, 0.0, 0.0, 0.0, 0.0, 0.0, 0.0, 0.0, 0.0, 0.0, 0.0, 0.0, 0.0, 0.0, 0.0, 0.0, 0.0, 0.0, 0.0, 0.0, 0.0, 0.0, 0.0, 0.0, 0.0, 0.0, 0.0, 0.0, 0.0, 0.0, 0.0, 0.0, 0.0, 0.0, 0.0, 0.0, 0.0, 0.0, 0.0, 0.0, 0.0, 0.0, 0.0, 0.0, 0.0, 0.0, 0.0, 0.0, 0.0, 0.0, 0.0, 0.0, 0.0, 0.0, 0.0, 0.0, 0.0, 0.0, 0.0, 0.0, 0.0, 0.0, 0.0, 0.0, 0.0, 0.0, 0.0, 0.0, 0.0, 0.0, 0.0, 0.0, 0.0, 0.0, 0.0, 0.0, 0.0, 0.0, 0.0, 0.0, 0.0, 0.0, 0.0, 0.0, 0.0, 0.0])
me_circle_006.materials.append(mat_snow)
me_circle_006.use_remesh_fix_poles = True
me_circle_006.use_remesh_preserve_attributes = False
me_circle_006.use_mirror_vertex_groups = False
me_circle_006.update()
me_cube_001 = bpy.data.meshes.new('Cube.001')
me_cube_001.from_pydata([(0.6, -0.5, -0.25), (0.6, -0.5, 0.25), (0.6, 0.5, -0.25), (0.6, 0.5, 0.25), (0.9, -0.5, -0.25), (0.9, -0.5, 0.25), (0.9, 0.5, -0.25), (0.9, 0.5, 0.25), (0.6009, -0.475, 0.25), (0.5603, -0.475, 0.678), (0.6009, 0.475, 0.25), (0.5603, 0.475, 0.678), (0.8859, -0.475, 0.25), (0.8293, -0.475, 0.772), (0.8859, 0.475, 0.25), (0.3169, -0.475, 1.021), (0.3169, 0.475, 1.021), (0.5158, -0.475, 1.225), (0.5158, 0.475, 1.225), (-0.6, -0.5, -0.25), (-0.6, -0.5, 0.25), (-0.6, 0.5, -0.25), (-0.6, 0.5, 0.25), (-0.9, -0.5, -0.25), (-0.9, -0.5, 0.25), (-0.9, 0.5, -0.25), (-0.9, 0.5, 0.25), (-0.6009, -0.475, 0.25), (-0.5603, -0.475, 0.678), (-0.6009, 0.475, 0.25), (-0.5603, 0.475, 0.678), (-0.8859, -0.475, 0.25), (-0.8293, -0.475, 0.772), (-0.8859, 0.475, 0.25), (-0.8293, 0.475, 0.772), (-0.3169, -0.475, 1.021), (-0.3169, 0.475, 1.021), (-0.5158, -0.475, 1.225), (-0.5158, 0.475, 1.225), (0.0, 0.475, 1.101), (0.0, -0.475, 1.357), (0.8293, 0.475, 0.772), (0.0, -0.475, 1.101), (0.0, 0.475, 1.357), (0.5158, -0.475, 1.225), (0.3169, -0.475, 1.021), (0.3169, 0.475, 1.021), (0.5158, 0.475, 1.225), (0.0, 0.475, 1.357), (0.0, 0.475, 1.101), (0.0, -0.475, 1.101), (0.0, -0.475, 1.357), (-0.3169, 0.475, 1.021), (-0.5158, 0.475, 1.225), (-0.5158, -0.475, 1.225), (-0.3169, -0.475, 1.021), (0.8293, -0.475, 0.772), (0.5603, -0.475, 0.678), (0.5603, 0.475, 0.678), (0.8293, 0.475, 0.772), (-0.5603, 0.475, 0.678), (-0.8293, 0.475, 0.772), (-0.8293, -0.475, 0.772), (-0.5603, -0.475, 0.678)], [], [(0, 1, 3, 2), (2, 3, 7, 6), (6, 7, 5, 4), (4, 5, 1, 0), (2, 6, 4, 0), (7, 3, 1, 5), (10, 58, 59, 14), (12, 14, 59, 56), (12, 56, 57, 8), (62, 61, 33, 31), (35, 36, 39, 42), (13, 41, 18, 44), (9, 13, 44, 15), (41, 11, 16, 18), (19, 21, 22, 20), (21, 25, 26, 22), (25, 23, 24, 26), (23, 19, 20, 24), (21, 19, 23, 25), (26, 24, 20, 22), (54, 53, 34, 32), (29, 33, 61, 60), (31, 27, 63, 62), (15, 16, 11, 9), (27, 29, 60, 63), (28, 55, 54, 32), (34, 53, 52, 30), (49, 48, 47, 46), (50, 49, 46, 45), (40, 50, 45, 17), (30, 52, 55, 28), (37, 35, 42, 51), (36, 38, 43, 39), (8, 10, 14, 12), (47, 48, 40, 17), (57, 58, 10, 8), (51, 43, 38, 37), (31, 33, 29, 27)])
me_cube_001.polygons.foreach_set('use_smooth', [True] * 38)
_uv = me_cube_001.uv_layers.new(name='UVMap')
_uv.uv.foreach_set('vector', [0.375, 0.0, 0.625, 0.0, 0.625, 0.25, 0.375, 0.25, 0.375, 0.25, 0.625, 0.25, 0.625, 0.5, 0.375, 0.5, 0.375, 0.5, 0.625, 0.5, 0.625, 0.75, 0.375, 0.75, 0.375, 0.75, 0.625, 0.75, 0.625, 1.0, 0.375, 1.0, 0.125, 0.5, 0.375, 0.5, 0.375, 0.75, 0.125, 0.75, 0.625, 0.5, 0.875, 0.5, 0.875, 0.75, 0.625, 0.75, 0.375, 0.25, 0.625, 0.25, 0.625, 0.5, 0.375, 0.5, 0.375, 0.75, 0.375, 0.5, 0.625, 0.5, 0.625, 0.75, 0.375, 0.75, 0.625, 0.75, 0.625, 1.0, 0.375, 1.0, 0.625, 0.75, 0.625, 0.5, 0.375, 0.5, 0.375, 0.75, 0.625, 0.0, 0.625, 0.25, 0.625, 0.25, 0.625, 0.0, 0.625, 0.75, 0.625, 0.5, 0.625, 0.5, 0.625, 0.75, 0.625, 1.0, 0.625, 0.75, 0.625, 0.75, 0.625, 1.0, 0.625, 0.5, 0.625, 0.25, 0.625, 0.25, 0.625, 0.5, 0.375, 0.0, 0.375, 0.25, 0.625, 0.25, 0.625, 0.0, 0.375, 0.25, 0.375, 0.5, 0.625, 0.5, 0.625, 0.25, 0.375, 0.5, 0.375, 0.75, 0.625, 0.75, 0.625, 0.5, 0.375, 0.75, 0.375, 1.0, 0.625, 1.0, 0.625, 0.75, 0.125, 0.5, 0.125, 0.75, 0.375, 0.75, 0.375, 0.5, 0.625, 0.5, 0.625, 0.75, 0.875, 0.75, 0.875, 0.5, 0.625, 0.75, 0.625, 0.5, 0.625, 0.5, 0.625, 0.75, 0.375, 0.25, 0.375, 0.5, 0.625, 0.5, 0.625, 0.25, 0.375, 0.75, 0.375, 1.0, 0.625, 1.0, 0.625, 0.75, 0.625, 0.0, 0.625, 0.25, 0.625, 0.25, 0.625, 0.0, 0.375, 0.0, 0.375, 0.25, 0.625, 0.25, 0.625, 0.0, 0.625, 1.0, 0.625, 1.0, 0.625, 0.75, 0.625, 0.75, 0.625, 0.5, 0.625, 0.5, 0.625, 0.25, 0.625, 0.25, 0.625, 0.25, 0.625, 0.5, 0.625, 0.5, 0.625, 0.25, 0.625, 0.0, 0.625, 0.25, 0.625, 0.25, 0.625, 0.0, 0.625, 0.75, 0.625, 1.0, 0.625, 1.0, 0.625, 0.75, 0.625, 0.25, 0.625, 0.25, 0.625, 0.0, 0.625, 0.0, 0.625, 0.75, 0.625, 1.0, 0.625, 1.0, 0.625, 0.75, 0.625, 0.25, 0.625, 0.5, 0.625, 0.5, 0.625, 0.25, 0.125, 0.75, 0.125, 0.5, 0.375, 0.5, 0.375, 0.75, 0.625, 0.5, 0.625, 0.5, 0.625, 0.75, 0.625, 0.75, 0.625, 0.0, 0.625, 0.25, 0.375, 0.25, 0.375, 0.0, 0.625, 0.75, 0.625, 0.5, 0.625, 0.5, 0.625, 0.75, 0.375, 0.75, 0.375, 0.5, 0.125, 0.5, 0.125, 0.75])
me_cube_001.materials.append(mat_snow)
me_cube_001.use_remesh_fix_poles = True
me_cube_001.use_remesh_preserve_attributes = False
me_cube_001.use_mirror_vertex_groups = False
me_cube_001.update()
me_circle = bpy.data.meshes.new('Circle')
me_circle.from_pydata([(2.366, 2.317, 0.03343), (2.973, 0.1392, 0.05089), (1.769, -2.471, 0.282), (-2.884, -2.513, 1.423), (-2.232, 1.893, 1.061), (0.003153, 3.253, 0.4922), (-0.9754, -3.517, 0.9477), (-3.213, -0.4488, 1.402), (2.853, 1.955, -2.5), (3.995, -0.6056, -2.5), (2.578, -3.407, -2.5), (-4.174, -2.564, -2.5), (-3.196, 2.821, -2.5), (-0.07055, 3.442, -2.5), (-1.15, -4.333, -2.5), (-4.722, 0.4628, -2.5), (0.6324, -0.7152, 0.3318), (-0.4775, 0.1687, 0.5911)], [], [(0, 8, 13, 5), (6, 14, 10, 2), (3, 11, 14, 6), (7, 15, 11, 3), (1, 9, 8, 0), (4, 12, 15, 7), (5, 13, 12, 4), (2, 10, 9, 1), (1, 16, 6, 2), (17, 3, 6, 16), (0, 17, 16, 1), (4, 17, 0, 5), (3, 17, 4, 7)])
me_circle.polygons.foreach_set('use_smooth', [True] * 13)
_uv = me_circle.uv_layers.new(name='UVMap')
_uv.uv.foreach_set('vector', [0.0, 0.0, 0.0, 0.0, 0.0, 0.0, 0.0, 0.0, 0.0, 0.0, 0.0, 0.0, 0.0, 0.0, 0.0, 0.0, 0.0, 0.0, 0.0, 0.0, 0.0, 0.0, 0.0, 0.0, 0.0, 0.0, 0.0, 0.0, 0.0, 0.0, 0.0, 0.0, 0.0, 0.0, 0.0, 0.0, 0.0, 0.0, 0.0, 0.0, 0.0, 0.0, 0.0, 0.0, 0.0, 0.0, 0.0, 0.0, 0.0, 0.0, 0.0, 0.0, 0.0, 0.0, 0.0, 0.0, 0.0, 0.0, 0.0, 0.0, 0.0, 0.0, 0.0, 0.0, 0.0, 0.0, 0.0, 0.0, 0.0, 0.0, 0.0, 0.0, 0.0, 0.0, 0.0, 0.0, 0.0, 0.0, 0.0, 0.0, 0.0, 0.0, 0.0, 0.0, 0.0, 0.0, 0.0, 0.0, 0.0, 0.0, 0.0, 0.0, 0.0, 0.0, 0.0, 0.0, 0.0, 0.0, 0.0, 0.0, 0.0, 0.0, 0.0, 0.0])
me_circle.materials.append(mat_snow)
me_circle.use_remesh_fix_poles = True
me_circle.use_remesh_preserve_attributes = False
me_circle.use_mirror_vertex_groups = False
me_circle.update()
me_cube_003 = bpy.data.meshes.new('Cube.003')
me_cube_003.from_pydata([(-0.25, -0.125, 0.0), (-0.25, -0.125, 2.0), (-0.25, 0.125, 0.0), (-0.25, 0.125, 2.0), (0.25, -0.125, 0.0), (0.25, -0.125, 2.0), (0.25, 0.125, 0.0), (0.25, 0.125, 2.0), (-1.0, -0.1875, 2.0), (-1.0, -0.1875, 3.25), (-1.0, 0.1875, 2.0), (-1.0, 0.1875, 3.25), (1.0, -0.1875, 2.0), (1.0, -0.1875, 3.25), (1.0, 0.1875, 2.0), (1.0, 0.1875, 3.25)], [], [(0, 1, 3, 2), (2, 3, 7, 6), (6, 7, 5, 4), (4, 5, 1, 0), (2, 6, 4, 0), (7, 3, 1, 5), (8, 9, 11, 10), (10, 11, 15, 14), (14, 15, 13, 12), (12, 13, 9, 8), (10, 14, 12, 8), (15, 11, 9, 13)])
_uv = me_cube_003.uv_layers.new(name='UVMap')
_uv.uv.foreach_set('vector', [0.7901, 0.03892, 0.8693, 0.03892, 0.8693, 0.1181, 0.7901, 0.1181, 0.7901, 0.1181, 0.8693, 0.1181, 0.8693, 0.1973, 0.7901, 0.1973, 0.7901, 0.1973, 0.8693, 0.1973, 0.8693, 0.2765, 0.7901, 0.2765, 0.7901, 0.2765, 0.8693, 0.2765, 0.8693, 0.3557, 0.7901, 0.3557, 0.7109, 0.1973, 0.7901, 0.1973, 0.7901, 0.2765, 0.7109, 0.2765, 0.8693, 0.1973, 0.9485, 0.1973, 0.9485, 0.2765, 0.8693, 0.2765, 0.2569, 0.1187, 0.1326, 0.1008, 0.07761, 0.0476, 0.3036, 0.0601, 0.9648, 0.3923, 0.9648, 0.9669, 0.04556, 0.9669, 0.04556, 0.3923, 0.3036, 0.355, 0.07761, 0.3425, 0.1242, 0.284, 0.2486, 0.3018, 0.6367, 0.3637, 0.4137, 0.3637, 0.4137, 0.03809, 0.6367, 0.03809, 0.3036, 0.0601, 0.3036, 0.355, 0.2486, 0.3018, 0.2569, 0.1187, 0.07761, 0.3425, 0.07761, 0.0476, 0.1326, 0.1008, 0.1242, 0.284])
me_cube_003.materials.append(mat_fishing)
me_cube_003.use_remesh_fix_poles = True
me_cube_003.use_remesh_preserve_attributes = False
me_cube_003.use_mirror_vertex_groups = False
me_cube_003.update()
me_plane_004 = bpy.data.meshes.new('Plane.004')
me_plane_004.from_pydata([(-50.0, -50.0, 0.0), (50.0, -50.0, 0.0), (-50.0, 50.0, 0.0), (50.0, 50.0, 0.0)], [], [(0, 1, 3, 2)])
_uv = me_plane_004.uv_layers.new(name='UVMap')
_uv.uv.foreach_set('vector', [0.0, 0.0, 1.0, 0.0, 1.0, 1.0, 0.0, 1.0])
me_plane_004.materials.append(mat_ocean)
me_plane_004.use_remesh_fix_poles = True
me_plane_004.use_remesh_preserve_attributes = False
me_plane_004.use_mirror_vertex_groups = False
me_plane_004.update()
me_plane_001 = bpy.data.meshes.new('Plane.001')
me_plane_001.from_pydata([(-50.0, -50.0, 0.0), (50.0, -50.0, 0.0), (-50.0, 50.0, 0.0), (50.0, 50.0, 0.0)], [], [(0, 1, 3, 2)])
_uv = me_plane_001.uv_layers.new(name='UVMap')
_uv.uv.foreach_set('vector', [0.0, 0.0, 1.0, 0.0, 1.0, 1.0, 0.0, 1.0])
me_plane_001.materials.append(mat_ocean)
me_plane_001.use_remesh_fix_poles = True
me_plane_001.use_remesh_preserve_attributes = False
me_plane_001.use_mirror_vertex_groups = False
me_plane_001.update()

# ---- objects
ob_camera = bpy.data.objects.new('Camera', cam_camera)
ob_light = bpy.data.objects.new('Light', light_light)
ob_planktypei = bpy.data.objects.new('PlankTypeI', me_cube_004)
ob_planktypei2 = bpy.data.objects.new('PlankTypeI2', me_cube_004)
ob_planktypei3 = bpy.data.objects.new('PlankTypeI3', me_cube_004)
ob_planktypei4 = bpy.data.objects.new('PlankTypeI4', me_cube_004)
ob_planktypei5 = bpy.data.objects.new('PlankTypeI5', me_cube_004)
ob_planktypej = bpy.data.objects.new('PlankTypeJ', me_cube_005)
ob_planktypej2 = bpy.data.objects.new('PlankTypeJ2', me_cube_005)
ob_planktypej3 = bpy.data.objects.new('PlankTypeJ3', me_cube_005)
ob_columnbl = bpy.data.objects.new('ColumnBL', me_cylinder_005)
ob_columnbr = bpy.data.objects.new('ColumnBR', me_cylinder_005)
ob_columntl = bpy.data.objects.new('ColumnTL', me_cylinder_005)
ob_columntr = bpy.data.objects.new('ColumnTR', me_cylinder_005)
ob_ropest = bpy.data.objects.new('RopeST', me_plane_005)
ob_ropesb = bpy.data.objects.new('RopeSB', me_plane_006)
ob_ropent = bpy.data.objects.new('RopeNT', me_plane_005)
ob_ropenb = bpy.data.objects.new('RopeNB', me_plane_006)
ob_mainland = bpy.data.objects.new('Mainland', me_circle_002)
ob_igloobottom = bpy.data.objects.new('IglooBottom', me_circle_001)
ob_igloomiddle = bpy.data.objects.new('IglooMiddle', me_circle_004)
ob_iglootop = bpy.data.objects.new('IglooTop', me_circle_006)
ob_entrance = bpy.data.objects.new('Entrance', me_cube_001)
ob_point = bpy.data.objects.new('Point', light_point)
ob_island = bpy.data.objects.new('Island', me_circle)
ob_sign = bpy.data.objects.new('Sign', me_cube_003)
ob_ocean = bpy.data.objects.new('Ocean', me_plane_004)
ob_oceanfloor = bpy.data.objects.new('OceanFloor', me_plane_001)

# ---- transforms, parenting, visibility, modifiers, constraints
ob_camera.location = (20.0, -20.0, 20.0)
ob_camera.rotation_euler = (1.047, 0.0, 0.7854)
ob_camera.lock_rotations_4d = False
ob_camera.empty_display_type = 'ARROWS'
ob_camera.color = (0.0, 0.0, 0.0, 0.0)
ob_camera.display_type = 'WIRE'
ob_camera.lineart.crease_threshold = 0.0
ob_light.location = (0.0, 0.0, 20.0)
ob_light.rotation_euler = (0.0, 0.7854, 0.0)
ob_light.lock_rotations_4d = False
ob_light.empty_display_type = 'ARROWS'
ob_light.color = (0.0, 0.0, 0.0, 0.0)
ob_light.lineart.crease_threshold = 0.0
ob_planktypei.location = (-8.723, -4.666e-09, 0.5891)
ob_planktypei.lineart.crease_threshold = 0.0
ob_planktypei2.location = (-10.85, -0.05633, 0.4135)
ob_planktypei2.rotation_euler = (0.01495, -0.0686, 0.001934)
ob_planktypei2.scale = (-0.9521, 0.9521, 0.9521)
ob_planktypei2.lineart.crease_threshold = 0.0
ob_planktypei3.location = (-11.9, -0.06001, 0.3653)
ob_planktypei3.rotation_euler = (0.002269, -0.03046, -0.005783)
ob_planktypei3.scale = (0.998, -0.998, 0.998)
ob_planktypei3.lineart.crease_threshold = 0.0
ob_planktypei4.location = (-14.21, -0.01056, 0.3177)
ob_planktypei4.rotation_euler = (0.002715, 0.06397, -0.0521)
ob_planktypei4.scale = (0.9909, 0.9909, 0.9909)
ob_planktypei4.lineart.crease_threshold = 0.0
ob_planktypei5.location = (-16.5, -0.06001, 0.5229)
ob_planktypei5.rotation_euler = (-0.0006855, 0.1154, -0.005856)
ob_planktypei5.scale = (-0.9654, -0.9654, -0.9654)
ob_planktypei5.lineart.crease_threshold = 0.0
ob_planktypej.location = (-9.788, -0.06001, 0.5146)
ob_planktypej.rotation_euler = (2.902e-09, -0.206, -2.808e-08)
ob_planktypej.lineart.crease_threshold = 0.0
ob_planktypej2.location = (-13.02, -0.05223, 0.3255)
ob_planktypej2.rotation_euler = (5.082e-10, -0.08684, -1.17e-08)
ob_planktypej2.scale = (0.9904, -0.9904, 0.9904)
ob_planktypej2.lineart.crease_threshold = 0.0
ob_planktypej3.location = (-15.4, 0.0539, 0.3866)
ob_planktypej3.rotation_euler = (-0.004131, 0.2168, -0.0192)
ob_planktypej3.scale = (0.9925, 0.9925, -0.9925)
ob_planktypej3.lineart.crease_threshold = 0.0
ob_columnbl.location = (-17.35, -1.6, 1.2)
ob_columnbl.rotation_euler = (0.0, 0.0, -3.142)
ob_columnbl.lineart.crease_threshold = 0.0
ob_columnbr.location = (-7.85, -1.6, 1.2)
ob_columnbr.lineart.crease_threshold = 0.0
ob_columntl.location = (-17.35, 1.6, 1.2)
ob_columntl.rotation_euler = (0.0, -0.0, -2.094)
ob_columntl.lineart.crease_threshold = 0.0
ob_columntr.location = (-7.85, 1.6, 1.2)
ob_columntr.rotation_euler = (0.0, -0.0, -1.047)
ob_columntr.lineart.crease_threshold = 0.0
ob_ropest.location = (-12.5, -1.6, 1.5)
ob_ropest.lineart.crease_threshold = 0.0
ob_ropesb.location = (-12.5, -1.6, 0.3)
ob_ropesb.lineart.crease_threshold = 0.0
ob_ropent.location = (-12.5, 1.6, 1.5)
ob_ropent.scale = (1.0, -1.0, 1.0)
ob_ropent.lineart.crease_threshold = 0.0
ob_ropenb.location = (-12.5, 1.6, 0.3)
ob_ropenb.scale = (1.0, -1.0, 1.0)
ob_ropenb.lineart.crease_threshold = 0.0
ob_mainland.location = (5.806, 3.584, 0.0)
ob_mainland.rotation_euler = (0.0, -0.0, 0.5236)
ob_mainland.scale = (1.5, 1.5, 1.5)
ob_mainland.lineart.crease_threshold = 0.0
ob_igloobottom.location = (7.989, 4.009, 1.65)
ob_igloobottom.lineart.crease_threshold = 0.0
ob_igloomiddle.location = (7.989, 4.009, 1.65)
ob_igloomiddle.lineart.crease_threshold = 0.0
ob_iglootop.location = (8.023, 3.982, 4.2)
ob_iglootop.scale = (0.8584, 0.8584, 0.8584)
ob_iglootop.lineart.crease_threshold = 0.0
ob_entrance.location = (7.989, -0.09114, 1.9)
ob_entrance.scale = (1.0, 1.5, 1.0)
ob_entrance.lineart.crease_threshold = 0.0
ob_point.location = (7.989, -0.09114, 1.9)
ob_point.lineart.crease_threshold = 0.0
ob_island.location = (-18.4, 0.0, 0.0)
ob_island.lineart.crease_threshold = 0.0
ob_sign.location = (-19.79, 0.0, 0.7348)
ob_sign.rotation_euler = (0.0, -0.0, -1.571)
ob_sign.lineart.crease_threshold = 0.0
ob_ocean.location = (0.0, 0.0, -1.0)
ob_ocean.rotation_euler = (0.0, -0.0, 0.7854)
ob_ocean.lineart.crease_threshold = 0.0
ob_oceanfloor.location = (0.0, 0.0, -2.5)
ob_oceanfloor.rotation_euler = (0.0, -0.0, 0.7854)
ob_oceanfloor.lineart.crease_threshold = 0.0

# ---- collection membership
scene.collection.objects.link(ob_camera)
scene.collection.objects.link(ob_light)
col_planks.objects.link(ob_planktypei)
col_planks.objects.link(ob_planktypei2)
col_planks.objects.link(ob_planktypei3)
col_planks.objects.link(ob_planktypei4)
col_planks.objects.link(ob_planktypei5)
col_planks.objects.link(ob_planktypej)
col_planks.objects.link(ob_planktypej2)
col_planks.objects.link(ob_planktypej3)
col_columns.objects.link(ob_columnbl)
col_columns.objects.link(ob_columnbr)
col_columns.objects.link(ob_columntl)
col_columns.objects.link(ob_columntr)
col_rope.objects.link(ob_ropest)
col_rope.objects.link(ob_ropesb)
col_rope.objects.link(ob_ropent)
col_rope.objects.link(ob_ropenb)
col_archipelago.objects.link(ob_mainland)
col_restaurant.objects.link(ob_igloobottom)
col_restaurant.objects.link(ob_igloomiddle)
col_restaurant.objects.link(ob_iglootop)
col_restaurant.objects.link(ob_entrance)
col_restaurant.objects.link(ob_point)
col_fishing.objects.link(ob_island)
col_fishing.objects.link(ob_sign)
col_water.objects.link(ob_ocean)
col_water.objects.link(ob_oceanfloor)

# ---- scene / render settings (as saved in the file)
scene.camera = ob_camera
scene.frame_start = 1; scene.frame_end = 250; scene.frame_set(81)
scene.render.engine = 'BLENDER_EEVEE_NEXT'
scene.cycles.use_denoising = False
scene.cycles.samples = 128
scene.cycles.sampling_pattern = 'TABULATED_SOBOL'
scene.cycles.use_adaptive_sampling = False
scene.cycles.use_light_tree = False
scene.view_settings.view_transform = 'Filmic'
bpy.context.view_layer.update()
